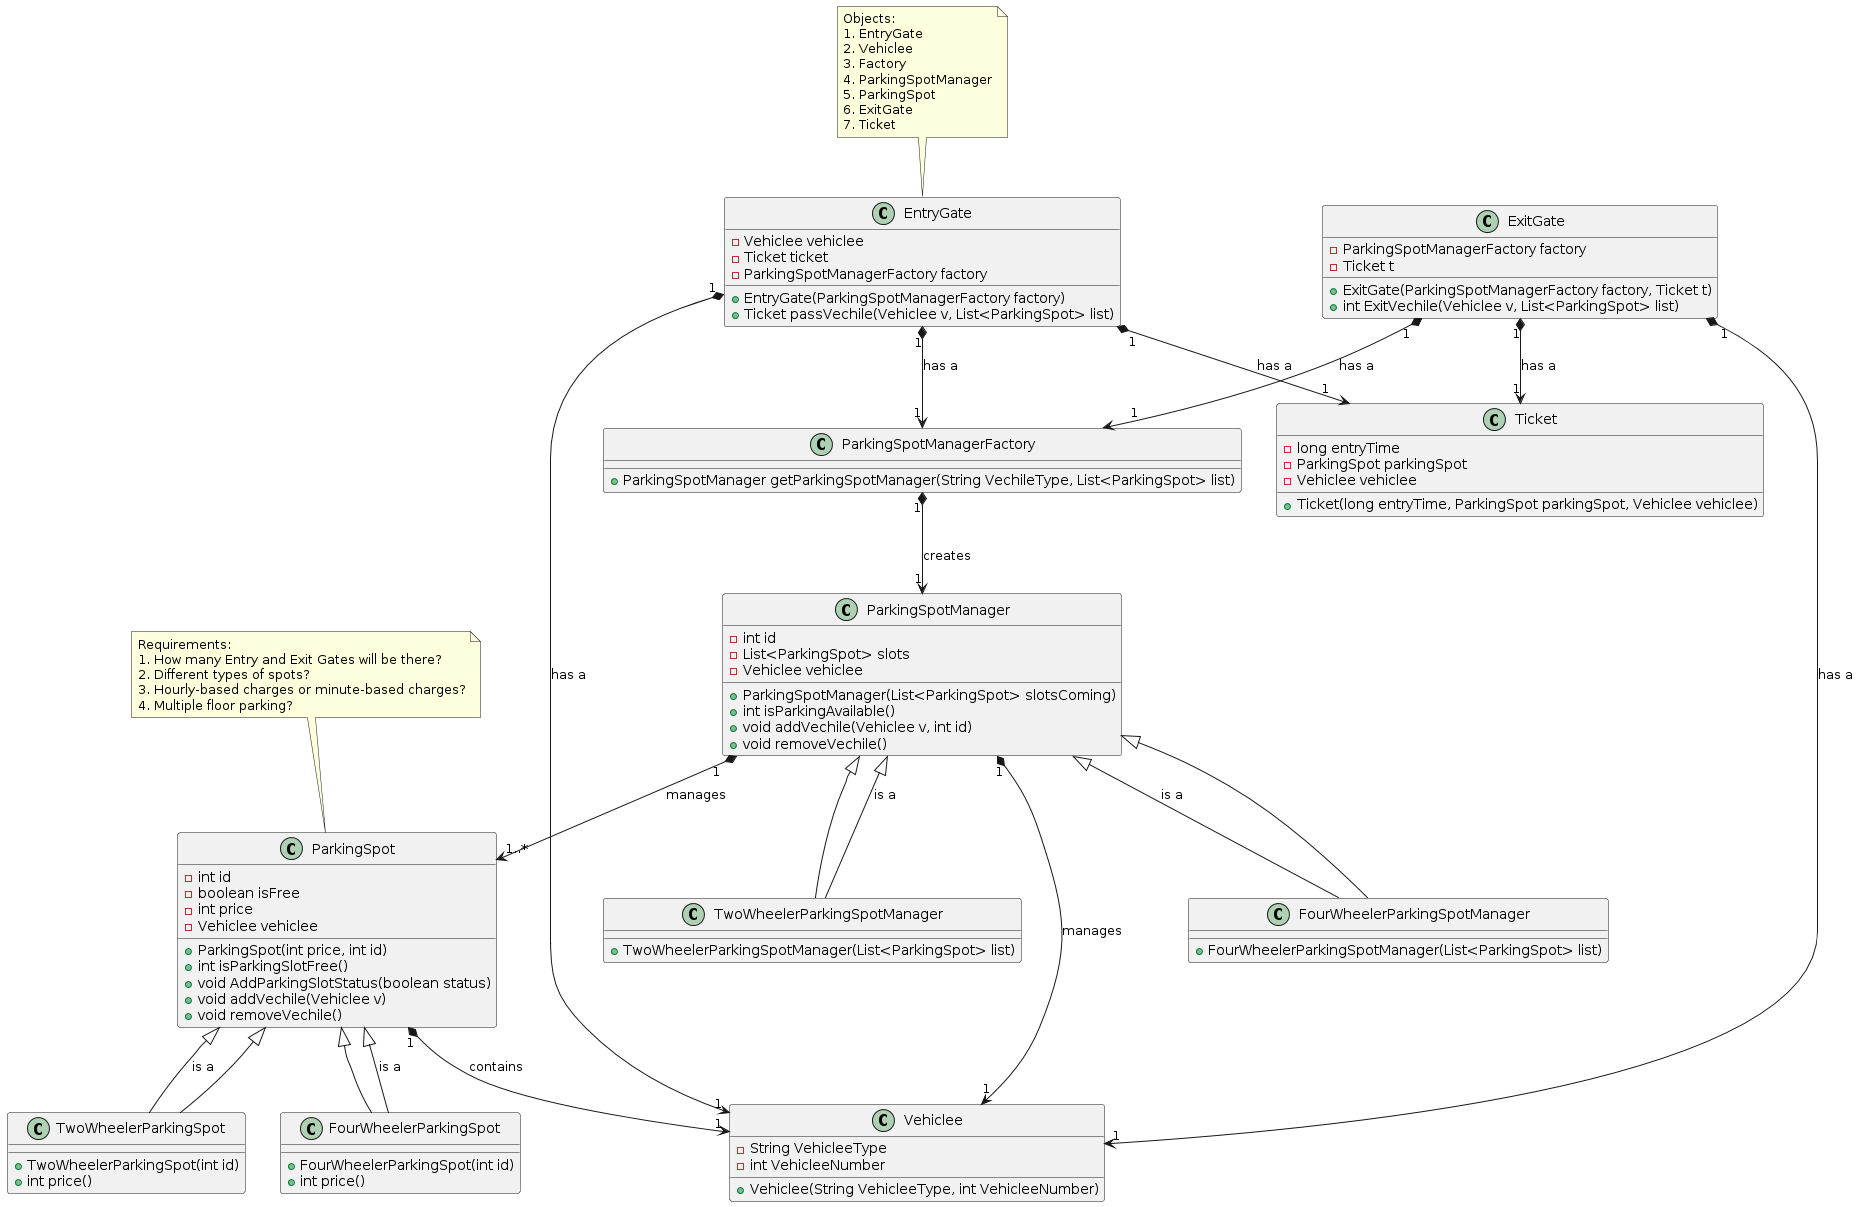

The diagram above was rendered by PlantUML. Its source (embedded in the PNG):
@startuml
' Define the classes
class EntryGate {
    - Vehiclee vehiclee
    - Ticket ticket
    - ParkingSpotManagerFactory factory
    + EntryGate(ParkingSpotManagerFactory factory)
    + Ticket passVechile(Vehiclee v, List<ParkingSpot> list)
}

class ExitGate {
    - ParkingSpotManagerFactory factory
    - Ticket t
    + ExitGate(ParkingSpotManagerFactory factory, Ticket t)
    + int ExitVechile(Vehiclee v, List<ParkingSpot> list)
}

class ParkingSpotManagerFactory {
    + ParkingSpotManager getParkingSpotManager(String VechileType, List<ParkingSpot> list)
}

class ParkingSpotManager {
    - int id
    - List<ParkingSpot> slots
    - Vehiclee vehiclee
    + ParkingSpotManager(List<ParkingSpot> slotsComing)
    + int isParkingAvailable()
    + void addVechile(Vehiclee v, int id)
    + void removeVechile()
}

class FourWheelerParkingSpotManager extends ParkingSpotManager {
    + FourWheelerParkingSpotManager(List<ParkingSpot> list)
}

class TwoWheelerParkingSpotManager extends ParkingSpotManager {
    + TwoWheelerParkingSpotManager(List<ParkingSpot> list)
}

class ParkingSpot {
    - int id
    - boolean isFree
    - int price
    - Vehiclee vehiclee
    + ParkingSpot(int price, int id)
    + int isParkingSlotFree()
    + void AddParkingSlotStatus(boolean status)
    + void addVechile(Vehiclee v)
    + void removeVechile()
}

class FourWheelerParkingSpot extends ParkingSpot {
    + FourWheelerParkingSpot(int id)
    + int price()
}

class TwoWheelerParkingSpot extends ParkingSpot {
    + TwoWheelerParkingSpot(int id)
    + int price()
}

class Ticket {
    - long entryTime
    - ParkingSpot parkingSpot
    - Vehiclee vehiclee
    + Ticket(long entryTime, ParkingSpot parkingSpot, Vehiclee vehiclee)
}

class Vehiclee {
    - String VehicleeType
    - int VehicleeNumber
    + Vehiclee(String VehicleeType, int VehicleeNumber)
}

' Define relationships
EntryGate "1" *--> "1" Ticket : "has a"
EntryGate "1" *--> "1" ParkingSpotManagerFactory : "has a"
EntryGate "1" *--> "1" Vehiclee : "has a"
ExitGate "1" *--> "1" Ticket : "has a"
ExitGate "1" *--> "1" ParkingSpotManagerFactory : "has a"
ExitGate "1" *--> "1" Vehiclee : "has a"
ParkingSpotManagerFactory "1" *--> "1" ParkingSpotManager : "creates"
ParkingSpotManager "1" *--> "1" Vehiclee : "manages"
ParkingSpotManager "1" *--> "1..*" ParkingSpot : "manages"
ParkingSpot "1" *--> "1" Vehiclee : "contains"
ParkingSpotManager <|-- FourWheelerParkingSpotManager : "is a"
ParkingSpotManager <|-- TwoWheelerParkingSpotManager : "is a"
ParkingSpot <|-- FourWheelerParkingSpot : "is a"
ParkingSpot <|-- TwoWheelerParkingSpot : "is a"

' Add notes for objects and requirements
note "Objects:\n1. EntryGate\n2. Vehiclee\n3. Factory\n4. ParkingSpotManager\n5. ParkingSpot\n6. ExitGate\n7. Ticket" as N1
note "Requirements:\n1. How many Entry and Exit Gates will be there?\n2. Different types of spots?\n3. Hourly-based charges or minute-based charges?\n4. Multiple floor parking?" as N2

N1 .. EntryGate
N2 .. ParkingSpot
@enduml